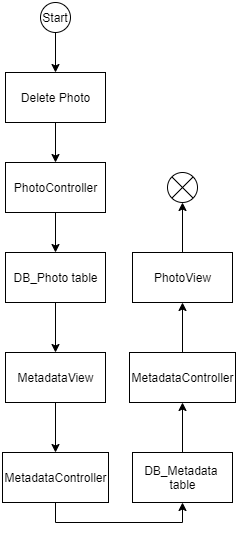

The diagram above was exported from draw.io. Its source (the exported page's mxGraphModel, read from the mxfile embedded in the PNG):
<mxGraphModel dx="2664" dy="1347" grid="1" gridSize="10" guides="1" tooltips="1" connect="1" arrows="1" fold="1" page="1" pageScale="1" pageWidth="827" pageHeight="1169" math="0" shadow="0">
  <root>
    <mxCell id="0" />
    <mxCell id="1" parent="0" />
    <mxCell id="2" style="edgeStyle=orthogonalEdgeStyle;rounded=0;orthogonalLoop=1;jettySize=auto;html=1;exitX=0.5;exitY=1;exitDx=0;exitDy=0;entryX=0.5;entryY=0;entryDx=0;entryDy=0;startArrow=none;startFill=0;endArrow=classic;endFill=1;" edge="1" source="3" target="5" parent="1">
      <mxGeometry relative="1" as="geometry" />
    </mxCell>
    <mxCell id="3" value="Start" style="ellipse;fillColor=#ffffff;strokeColor=#000000;" vertex="1" parent="1">
      <mxGeometry x="68" y="570" width="30" height="30" as="geometry" />
    </mxCell>
    <mxCell id="4" style="edgeStyle=orthogonalEdgeStyle;rounded=0;orthogonalLoop=1;jettySize=auto;html=1;exitX=0.5;exitY=1;exitDx=0;exitDy=0;entryX=0.5;entryY=0;entryDx=0;entryDy=0;startArrow=none;startFill=0;endArrow=classic;endFill=1;" edge="1" source="5" target="7" parent="1">
      <mxGeometry relative="1" as="geometry" />
    </mxCell>
    <mxCell id="5" value="Delete Photo" style="html=1;dashed=0;whitespace=wrap;" vertex="1" parent="1">
      <mxGeometry x="33" y="640" width="100" height="50" as="geometry" />
    </mxCell>
    <mxCell id="6" style="edgeStyle=orthogonalEdgeStyle;rounded=0;orthogonalLoop=1;jettySize=auto;html=1;exitX=0.5;exitY=1;exitDx=0;exitDy=0;startArrow=none;startFill=0;endArrow=classic;endFill=1;" edge="1" source="7" target="9" parent="1">
      <mxGeometry relative="1" as="geometry" />
    </mxCell>
    <mxCell id="7" value="PhotoController" style="html=1;dashed=0;whitespace=wrap;" vertex="1" parent="1">
      <mxGeometry x="33" y="730" width="100" height="50" as="geometry" />
    </mxCell>
    <mxCell id="8" style="edgeStyle=orthogonalEdgeStyle;rounded=0;orthogonalLoop=1;jettySize=auto;html=1;exitX=0.5;exitY=1;exitDx=0;exitDy=0;entryX=0.5;entryY=0;entryDx=0;entryDy=0;startArrow=none;startFill=0;endArrow=classic;endFill=1;" edge="1" source="9" target="11" parent="1">
      <mxGeometry relative="1" as="geometry" />
    </mxCell>
    <mxCell id="9" value="DB_Photo table" style="html=1;dashed=0;whitespace=wrap;" vertex="1" parent="1">
      <mxGeometry x="33" y="820" width="100" height="50" as="geometry" />
    </mxCell>
    <mxCell id="10" style="edgeStyle=orthogonalEdgeStyle;rounded=0;orthogonalLoop=1;jettySize=auto;html=1;exitX=0.5;exitY=1;exitDx=0;exitDy=0;startArrow=none;startFill=0;endArrow=classic;endFill=1;" edge="1" source="11" target="13" parent="1">
      <mxGeometry relative="1" as="geometry" />
    </mxCell>
    <mxCell id="11" value="MetadataView" style="html=1;dashed=0;whitespace=wrap;" vertex="1" parent="1">
      <mxGeometry x="33" y="920" width="100" height="50" as="geometry" />
    </mxCell>
    <mxCell id="12" style="edgeStyle=orthogonalEdgeStyle;rounded=0;orthogonalLoop=1;jettySize=auto;html=1;exitX=0.5;exitY=1;exitDx=0;exitDy=0;entryX=0.5;entryY=1;entryDx=0;entryDy=0;startArrow=none;startFill=0;endArrow=classic;endFill=1;" edge="1" source="13" target="20" parent="1">
      <mxGeometry relative="1" as="geometry" />
    </mxCell>
    <mxCell id="13" value="MetadataController" style="html=1;dashed=0;whitespace=wrap;" vertex="1" parent="1">
      <mxGeometry x="30" y="1020" width="106" height="50" as="geometry" />
    </mxCell>
    <mxCell id="14" value="" style="shape=sumEllipse;perimeter=ellipsePerimeter;whiteSpace=wrap;html=1;backgroundOutline=1;" vertex="1" parent="1">
      <mxGeometry x="195" y="740" width="30" height="30" as="geometry" />
    </mxCell>
    <mxCell id="15" style="edgeStyle=orthogonalEdgeStyle;rounded=0;orthogonalLoop=1;jettySize=auto;html=1;exitX=0.5;exitY=0;exitDx=0;exitDy=0;entryX=0.5;entryY=1;entryDx=0;entryDy=0;startArrow=none;startFill=0;endArrow=classic;endFill=1;" edge="1" source="16" target="14" parent="1">
      <mxGeometry relative="1" as="geometry" />
    </mxCell>
    <mxCell id="16" value="PhotoView" style="html=1;dashed=0;whitespace=wrap;" vertex="1" parent="1">
      <mxGeometry x="160" y="820" width="100" height="50" as="geometry" />
    </mxCell>
    <mxCell id="17" style="edgeStyle=orthogonalEdgeStyle;rounded=0;orthogonalLoop=1;jettySize=auto;html=1;exitX=0.5;exitY=0;exitDx=0;exitDy=0;entryX=0.5;entryY=1;entryDx=0;entryDy=0;startArrow=none;startFill=0;endArrow=classic;endFill=1;" edge="1" source="18" target="16" parent="1">
      <mxGeometry relative="1" as="geometry" />
    </mxCell>
    <mxCell id="18" value="MetadataController" style="html=1;dashed=0;whitespace=wrap;" vertex="1" parent="1">
      <mxGeometry x="157" y="920" width="106" height="50" as="geometry" />
    </mxCell>
    <mxCell id="19" style="edgeStyle=orthogonalEdgeStyle;rounded=0;orthogonalLoop=1;jettySize=auto;html=1;exitX=0.5;exitY=0;exitDx=0;exitDy=0;entryX=0.5;entryY=1;entryDx=0;entryDy=0;startArrow=none;startFill=0;endArrow=classic;endFill=1;" edge="1" source="20" target="18" parent="1">
      <mxGeometry relative="1" as="geometry" />
    </mxCell>
    <mxCell id="20" value="DB_Metadata &lt;br&gt;table" style="html=1;dashed=0;whitespace=wrap;" vertex="1" parent="1">
      <mxGeometry x="160" y="1020" width="100" height="50" as="geometry" />
    </mxCell>
  </root>
</mxGraphModel>